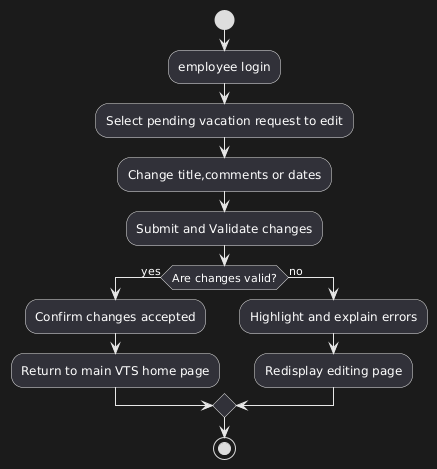

The diagram above was rendered by PlantUML. Its source (embedded in the PNG):
@startuml
start  
:employee login;  

:Select pending vacation request to edit;   

:Change title,comments or dates;  
 
    :Submit and Validate changes;  
    if (Are changes valid?) then (yes)  
        :Confirm changes accepted;  
        :Return to main VTS home page;  
    else (no)  
        :Highlight and explain errors;  
        :Redisplay editing page;  
    endif  
 
stop
@enduml